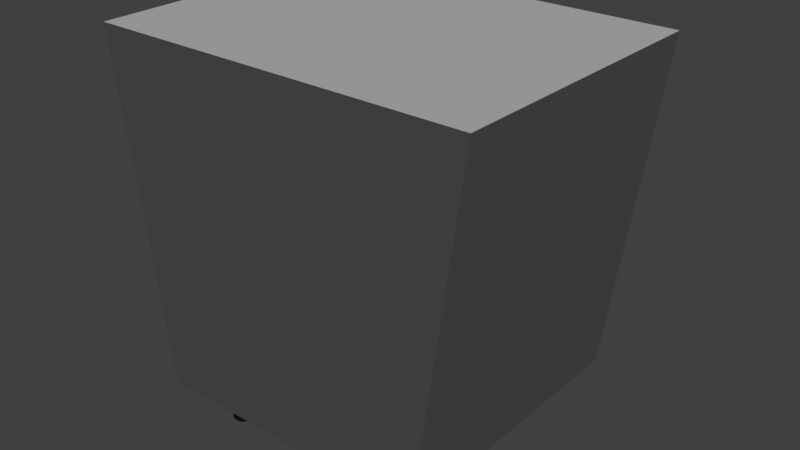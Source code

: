 # Source: speaker003.blend  (saved by Blender 2.79.0; exported with 4.5.12 LTS)
import bpy
from mathutils import Matrix  # noqa: F401  (used for matrix-valued properties, if any)

bpy.ops.wm.read_factory_settings(use_empty=True)
scene = bpy.context.scene
scene.name = 'Scene'

# ---- collections
col_collection_1 = bpy.data.collections.new('Collection 1'); scene.collection.children.link(col_collection_1)

# ---- materials (node trees are filled in below, after node groups)
mat_speaker_texture = bpy.data.materials.new('speaker_texture')
mat_speaker_texture.alpha_threshold = 0.0
mat_speaker_texture.use_transparent_shadow = False
mat_speaker_texture.roughness = 0.5
mat_speaker_texture.line_color = (0.0, 0.0, 0.0, 1.0)
mat_speaker_shell = bpy.data.materials.new('speaker_shell')
mat_speaker_shell.alpha_threshold = 0.0
mat_speaker_shell.use_transparent_shadow = False
mat_speaker_shell.diffuse_color = (0.5173, 0.5173, 0.5173, 1.0)
mat_speaker_shell.roughness = 0.5
mat_speaker_plastic = bpy.data.materials.new('speaker_plastic')
mat_speaker_plastic.alpha_threshold = 0.0
mat_speaker_plastic.use_transparent_shadow = False
mat_speaker_plastic.diffuse_color = (0.08353, 0.08353, 0.08353, 1.0)
mat_speaker_plastic.specular_color = (0.448, 0.448, 0.448)
mat_speaker_plastic.roughness = 0.5
mat_speaker_plastic.specular_intensity = 0.7083
mat_speaker_mesh = bpy.data.materials.new('speaker_mesh')
mat_speaker_mesh.alpha_threshold = 0.0
mat_speaker_mesh.use_transparent_shadow = False
mat_speaker_mesh.diffuse_color = (0.04696, 0.04696, 0.04696, 1.0)
mat_speaker_mesh.roughness = 0.5
mat_speaker_mesh.specular_intensity = 0.07292

# ---- material node trees

# ---- world
world_world = bpy.data.worlds.new('World'); scene.world = world_world
world_world.color = (0.05088, 0.05088, 0.05088)
world_world.use_sun_shadow = False
world_world.sun_shadow_jitter_overblur = 0.0
world_world.cycles.sampling_method = 'MANUAL'

# ---- lights
light_hemi = bpy.data.lights.new('Hemi', 'SUN')
light_hemi.transmission_factor = 0.0
light_hemi.angle = 0.1993
light_hemi.energy = 1.0
light_hemi.shadow_buffer_clip_start = 0.5
light_hemi.shadow_soft_size = 0.1
light_hemi.shadow_cascade_max_distance = 1000.0

# ---- meshes
me_cube = bpy.data.meshes.new('Cube')
me_cube.from_pydata([(0.75, 0.75, 0.2002), (0.75, -0.75, 0.2002), (-0.75, -0.75, 0.2002), (-0.75, 0.75, 0.2002), (1.0, 0.75, 2.0), (1.0, -0.75, 2.0), (-1.0, -0.75, 2.0), (-1.0, 0.75, 2.0), (-0.5, -0.4948, 0.0), (-0.5, -0.46, 0.2252), (-0.4724, -0.5022, 0.0), (-0.455, -0.4721, 0.2252), (-0.4522, -0.5224, 0.0), (-0.4221, -0.505, 0.2252), (-0.4448, -0.55, 0.0), (-0.41, -0.55, 0.2252), (-0.4522, -0.5776, 0.0), (-0.4221, -0.595, 0.2252), (-0.4724, -0.5978, 0.0), (-0.455, -0.6279, 0.2252), (-0.5, -0.6052, 0.0), (-0.5, -0.64, 0.2252), (-0.5276, -0.5978, 0.0), (-0.545, -0.6279, 0.2252), (-0.5478, -0.5776, 0.0), (-0.5779, -0.595, 0.2252), (-0.5552, -0.55, 0.0), (-0.59, -0.55, 0.2252), (-0.5478, -0.5224, 0.0), (-0.5779, -0.505, 0.2252), (-0.5276, -0.5022, 0.0), (-0.545, -0.4721, 0.2252), (0.5, -0.4948, 0.0), (0.5, -0.46, 0.2252), (0.5276, -0.5022, 0.0), (0.545, -0.4721, 0.2252), (0.5478, -0.5224, 0.0), (0.5779, -0.505, 0.2252), (0.5552, -0.55, 0.0), (0.59, -0.55, 0.2252), (0.5478, -0.5776, 0.0), (0.5779, -0.595, 0.2252), (0.5276, -0.5978, 0.0), (0.545, -0.6279, 0.2252), (0.5, -0.6052, 0.0), (0.5, -0.64, 0.2252), (0.4724, -0.5978, 0.0), (0.455, -0.6279, 0.2252), (0.4522, -0.5776, 0.0), (0.4221, -0.595, 0.2252), (0.4448, -0.55, 0.0), (0.41, -0.55, 0.2252), (0.4522, -0.5224, 0.0), (0.4221, -0.505, 0.2252), (0.4724, -0.5022, 0.0), (0.455, -0.4721, 0.2252), (0.5, 0.6052, 0.0), (0.5, 0.64, 0.2252), (0.5276, 0.5978, 0.0), (0.545, 0.6279, 0.2252), (0.5478, 0.5776, 0.0), (0.5779, 0.595, 0.2252), (0.5552, 0.55, 0.0), (0.59, 0.55, 0.2252), (0.5478, 0.5224, 0.0), (0.5779, 0.505, 0.2252), (0.5276, 0.5022, 0.0), (0.545, 0.4721, 0.2252), (0.5, 0.4948, 0.0), (0.5, 0.46, 0.2252), (0.4724, 0.5022, 0.0), (0.455, 0.4721, 0.2252), (0.4522, 0.5224, 0.0), (0.4221, 0.505, 0.2252), (0.4448, 0.55, 0.0), (0.41, 0.55, 0.2252), (0.4522, 0.5776, 0.0), (0.4221, 0.595, 0.2252), (0.4724, 0.5978, 0.0), (0.455, 0.6279, 0.2252), (-0.5, 0.6052, 0.0), (-0.5, 0.64, 0.2252), (-0.4724, 0.5978, 0.0), (-0.455, 0.6279, 0.2252), (-0.4522, 0.5776, 0.0), (-0.4221, 0.595, 0.2252), (-0.4448, 0.55, 0.0), (-0.41, 0.55, 0.2252), (-0.4522, 0.5224, 0.0), (-0.4221, 0.505, 0.2252), (-0.4724, 0.5022, 0.0), (-0.455, 0.4721, 0.2252), (-0.5, 0.4948, 0.0), (-0.5, 0.46, 0.2252), (-0.5276, 0.5022, 0.0), (-0.545, 0.4721, 0.2252), (-0.5478, 0.5224, 0.0), (-0.5779, 0.505, 0.2252), (-0.5552, 0.55, 0.0), (-0.59, 0.55, 0.2252), (-0.5478, 0.5776, 0.0), (-0.5779, 0.595, 0.2252), (-0.5276, 0.5978, 0.0), (-0.545, 0.6279, 0.2252), (0.0, 0.7292, 1.54), (-0.27, 0.7292, 1.468), (-0.4677, 0.7292, 1.27), (-0.54, 0.7292, 1.0), (-0.4677, 0.7292, 0.73), (-0.27, 0.7292, 0.5324), (-8.154e-08, 0.7292, 0.46), (0.27, 0.7292, 0.5324), (0.4677, 0.7292, 0.73), (0.54, 0.7292, 1.0), (0.4677, 0.7292, 1.27), (0.27, 0.7292, 1.468), (2.289e-09, 0.8835, 1.495), (-0.2474, 0.8835, 1.428), (-0.4285, 0.8835, 1.247), (-0.4947, 0.8835, 1.0), (-0.4285, 0.8835, 0.7526), (-0.2474, 0.8835, 0.5715), (-7.242e-08, 0.8835, 0.5053), (0.2474, 0.8835, 0.5715), (0.4285, 0.8835, 0.7526), (0.4947, 0.8835, 1.0), (0.4285, 0.8835, 1.247), (0.2474, 0.8835, 1.428), (3.478e-09, 0.9085, 1.418), (-0.2089, 0.9085, 1.362), (-0.3618, 0.9085, 1.209), (-0.4178, 0.9085, 1.0), (-0.3618, 0.9085, 0.7911), (-0.2089, 0.9085, 0.6382), (-5.961e-08, 0.9085, 0.5822), (0.2089, 0.9085, 0.6382), (0.3618, 0.9085, 0.7911), (0.4178, 0.9085, 1.0), (0.3618, 0.9085, 1.209), (0.2089, 0.9085, 1.362), (3.071e-09, 0.8468, 1.342), (-0.1709, 0.8468, 1.296), (-0.296, 0.8468, 1.171), (-0.3418, 0.8468, 1.0), (-0.296, 0.8468, 0.8291), (-0.1709, 0.8468, 0.704), (-4.853e-08, 0.8468, 0.6582), (0.1709, 0.8468, 0.704), (0.296, 0.8468, 0.8291), (0.3418, 0.8468, 1.0), (0.296, 0.8468, 1.171), (0.1709, 0.8468, 1.296), (6.334e-08, 0.8407, 0.9068), (0.02412, 0.8667, 0.9582), (0.0466, 0.8407, 0.9193), (0.0714, 0.7994, 0.8763), (0.0903, 0.7789, 0.8436), (0.04178, 0.8667, 0.9759), (0.08072, 0.8407, 0.9534), (0.1237, 0.7994, 0.9286), (0.04825, 0.8667, 1.0), (0.0932, 0.8407, 1.0), (0.1428, 0.7994, 1.0), (0.04178, 0.8667, 1.024), (0.08072, 0.8407, 1.047), (0.1237, 0.7994, 1.071), (0.02412, 0.8667, 1.042), (0.0466, 0.8407, 1.081), (0.0714, 0.7994, 1.124), (6.454e-08, 0.8667, 1.048), (5.76e-08, 0.8407, 1.093), (4.717e-08, 0.7994, 1.143), (-0.02412, 0.8667, 1.042), (-0.0466, 0.8407, 1.081), (-0.0714, 0.7994, 1.124), (-0.04178, 0.8667, 1.024), (-0.08072, 0.8407, 1.047), (-0.1237, 0.7994, 1.071), (-0.04825, 0.8667, 1.0), (-0.0932, 0.8407, 1.0), (-0.1428, 0.7994, 1.0), (-0.04178, 0.8667, 0.9759), (-0.08072, 0.8407, 0.9534), (-0.1237, 0.7994, 0.9286), (-0.1564, 0.7789, 0.9097), (-0.02412, 0.8667, 0.9582), (-0.0466, 0.8407, 0.9193), (-0.0714, 0.7994, 0.8763), (-0.0903, 0.7789, 0.8436), (6.334e-08, 0.8826, 1.0), (7.009e-08, 0.8667, 0.9518), (8.93e-08, 0.7994, 0.8572), (6.527e-09, 0.7789, 1.18), (-0.09016, 0.7789, 1.156), (-0.1562, 0.7789, 1.09), (-0.1803, 0.7789, 1.0), (-2.07e-08, 0.7789, 0.8197), (0.1562, 0.7789, 0.9098), (0.1803, 0.7789, 1.0), (0.1562, 0.7789, 1.09), (0.09016, 0.7789, 1.156)], [], [(0, 1, 2, 3), (4, 7, 6, 5), (0, 4, 5, 1), (1, 5, 6, 2), (2, 6, 7, 3), (4, 0, 3, 7), (8, 9, 11, 10), (10, 11, 13, 12), (12, 13, 15, 14), (14, 15, 17, 16), (16, 17, 19, 18), (18, 19, 21, 20), (20, 21, 23, 22), (22, 23, 25, 24), (24, 25, 27, 26), (26, 27, 29, 28), (28, 29, 31, 30), (30, 31, 9, 8), (8, 10, 12, 14, 16, 18, 20, 22, 24, 26, 28, 30), (32, 33, 35, 34), (34, 35, 37, 36), (36, 37, 39, 38), (38, 39, 41, 40), (40, 41, 43, 42), (42, 43, 45, 44), (44, 45, 47, 46), (46, 47, 49, 48), (48, 49, 51, 50), (50, 51, 53, 52), (52, 53, 55, 54), (54, 55, 33, 32), (32, 34, 36, 38, 40, 42, 44, 46, 48, 50, 52, 54), (56, 57, 59, 58), (58, 59, 61, 60), (60, 61, 63, 62), (62, 63, 65, 64), (64, 65, 67, 66), (66, 67, 69, 68), (68, 69, 71, 70), (70, 71, 73, 72), (72, 73, 75, 74), (74, 75, 77, 76), (76, 77, 79, 78), (78, 79, 57, 56), (56, 58, 60, 62, 64, 66, 68, 70, 72, 74, 76, 78), (80, 81, 83, 82), (82, 83, 85, 84), (84, 85, 87, 86), (86, 87, 89, 88), (88, 89, 91, 90), (90, 91, 93, 92), (92, 93, 95, 94), (94, 95, 97, 96), (96, 97, 99, 98), (98, 99, 101, 100), (100, 101, 103, 102), (102, 103, 81, 80), (80, 82, 84, 86, 88, 90, 92, 94, 96, 98, 100, 102), (106, 118, 119, 107), (113, 125, 126, 114), (110, 122, 123, 111), (107, 119, 120, 108), (114, 126, 127, 115), (104, 116, 117, 105), (111, 123, 124, 112), (108, 120, 121, 109), (115, 127, 116, 104), (105, 117, 118, 106), (112, 124, 125, 113), (109, 121, 122, 110), (123, 135, 136, 124), (120, 132, 133, 121), (127, 139, 128, 116), (117, 129, 130, 118), (124, 136, 137, 125), (121, 133, 134, 122), (118, 130, 131, 119), (125, 137, 138, 126), (122, 134, 135, 123), (119, 131, 132, 120), (126, 138, 139, 127), (116, 128, 129, 117), (128, 140, 141, 129), (135, 147, 148, 136), (132, 144, 145, 133), (139, 151, 140, 128), (129, 141, 142, 130), (136, 148, 149, 137), (133, 145, 146, 134), (130, 142, 143, 131), (137, 149, 150, 138), (134, 146, 147, 135), (131, 143, 144, 132), (138, 150, 151, 139), (196, 191, 155, 156), (190, 189, 153), (152, 190, 153, 154), (191, 152, 154, 155), (155, 159, 197, 156), (155, 154, 158, 159), (153, 189, 157), (154, 153, 157, 158), (157, 189, 160), (197, 159, 162, 198), (158, 157, 160, 161), (159, 158, 161, 162), (162, 165, 199, 198), (160, 189, 163), (161, 160, 163, 164), (162, 161, 164, 165), (164, 163, 166, 167), (165, 168, 200, 199), (165, 164, 167, 168), (163, 189, 166), (166, 189, 169), (200, 168, 171, 192), (167, 166, 169, 170), (168, 167, 170, 171), (171, 170, 173, 174), (171, 174, 193, 192), (169, 189, 172), (170, 169, 172, 173), (173, 172, 175, 176), (174, 177, 194, 193), (174, 173, 176, 177), (172, 189, 175), (177, 180, 195, 194), (175, 189, 178), (176, 175, 178, 179), (177, 176, 179, 180), (180, 179, 182, 183), (180, 183, 184, 195), (178, 189, 181), (179, 178, 181, 182), (184, 183, 187, 188), (182, 181, 185, 186), (183, 182, 186, 187), (181, 189, 185), (187, 191, 196, 188), (185, 189, 190), (186, 185, 190, 152), (187, 186, 152, 191), (151, 150, 199, 200), (141, 140, 192, 193), (148, 147, 156, 197), (145, 144, 184, 188), (140, 151, 200, 192), (142, 141, 193, 194), (149, 148, 197, 198), (146, 145, 188, 196), (143, 142, 194, 195), (150, 149, 198, 199), (147, 146, 196, 156), (144, 143, 195, 184)])
me_cube.polygons.foreach_set('material_index', [0, 0, 0, 0, 0, 0, 2, 2, 2, 2, 2, 2, 2, 2, 2, 2, 2, 2, 2, 2, 2, 2, 2, 2, 2, 2, 2, 2, 2, 2, 2, 2, 2, 2, 2, 2, 2, 2, 2, 2, 2, 2, 2, 2, 2, 2, 2, 2, 2, 2, 2, 2, 2, 2, 2, 2, 2, 2, 2, 2, 2, 2, 2, 2, 2, 2, 2, 2, 2, 2, 2, 2, 2, 2, 2, 2, 2, 2, 2, 2, 2, 2, 2, 2, 2, 2, 2, 2, 2, 2, 2, 2, 2, 2, 2, 2, 2, 2, 2, 2, 2, 2, 2, 2, 2, 2, 2, 2, 2, 2, 2, 2, 2, 2, 2, 2, 2, 2, 2, 2, 2, 2, 2, 2, 2, 2, 2, 2, 2, 2, 2, 2, 2, 2, 2, 2, 2, 2, 2, 2, 2, 2, 3, 3, 3, 3, 3, 3, 3, 3, 3, 3, 3, 3])
_uv = me_cube.uv_layers.new(name='UVMap')
_uv.uv.foreach_set('vector', [0.8508, 0.7641, 0.8508, 0.9844, 0.6306, 0.9844, 0.6306, 0.7641, 0.5512, 0.9912, 0.2575, 0.9912, 0.2575, 0.7709, 0.5512, 0.7709, 0.2439, 0.2156, 0.2806, 0.4799, 0.06246, 0.5102, 0.02574, 0.2459, 0.5125, 0.4893, 0.5492, 0.7536, 0.2555, 0.7536, 0.2922, 0.4893, 0.7805, 0.2475, 0.7438, 0.5118, 0.5256, 0.4815, 0.5624, 0.2172, 0.5496, 0.2161, 0.5129, 0.4804, 0.2926, 0.4804, 0.2559, 0.2161, 0.9362, 0.2235, 0.9289, 0.2505, 0.9162, 0.2432, 0.936, 0.2234, 0.936, 0.2234, 0.9162, 0.2432, 0.9089, 0.2305, 0.9359, 0.2233, 0.9359, 0.2233, 0.9089, 0.2305, 0.9089, 0.2158, 0.9359, 0.2231, 0.9359, 0.2231, 0.9089, 0.2158, 0.9162, 0.2031, 0.936, 0.223, 0.936, 0.223, 0.9162, 0.2031, 0.9289, 0.1958, 0.9361, 0.2228, 0.9361, 0.2228, 0.9289, 0.1958, 0.9436, 0.1958, 0.9363, 0.2228, 0.9363, 0.2228, 0.9436, 0.1958, 0.9563, 0.2031, 0.9365, 0.2229, 0.9365, 0.2229, 0.9563, 0.2031, 0.9636, 0.2158, 0.9366, 0.223, 0.9366, 0.223, 0.9636, 0.2158, 0.9636, 0.2305, 0.9366, 0.2232, 0.9366, 0.2232, 0.9636, 0.2305, 0.9563, 0.2432, 0.9365, 0.2234, 0.9365, 0.2234, 0.9563, 0.2432, 0.9436, 0.2505, 0.9364, 0.2235, 0.9364, 0.2235, 0.9436, 0.2505, 0.9289, 0.2505, 0.9362, 0.2235, 0.9362, 0.2235, 0.936, 0.2234, 0.9359, 0.2233, 0.9359, 0.2231, 0.936, 0.223, 0.9361, 0.2228, 0.9363, 0.2228, 0.9365, 0.2229, 0.9366, 0.223, 0.9366, 0.2232, 0.9365, 0.2234, 0.9364, 0.2235, 0.9366, 0.05804, 0.9636, 0.06531, 0.9563, 0.07805, 0.9365, 0.05821, 0.9365, 0.05821, 0.9563, 0.07805, 0.9436, 0.08539, 0.9364, 0.05832, 0.9364, 0.05832, 0.9436, 0.08539, 0.9289, 0.08538, 0.9362, 0.05835, 0.9362, 0.05835, 0.9289, 0.08538, 0.9162, 0.07806, 0.9361, 0.05827, 0.9361, 0.05827, 0.9162, 0.07806, 0.9089, 0.06538, 0.9359, 0.05813, 0.9359, 0.05813, 0.9089, 0.06538, 0.9089, 0.05069, 0.9359, 0.05795, 0.9359, 0.05795, 0.9089, 0.05069, 0.9162, 0.03796, 0.936, 0.05778, 0.936, 0.05778, 0.9162, 0.03796, 0.9289, 0.03061, 0.9361, 0.05767, 0.9361, 0.05767, 0.9289, 0.03061, 0.9436, 0.03061, 0.9363, 0.05765, 0.9363, 0.05765, 0.9436, 0.03061, 0.9563, 0.03794, 0.9365, 0.05772, 0.9365, 0.05772, 0.9563, 0.03794, 0.9636, 0.05064, 0.9366, 0.05786, 0.9366, 0.05786, 0.9636, 0.05064, 0.9636, 0.06531, 0.9366, 0.05804, 0.9366, 0.05804, 0.9365, 0.05821, 0.9364, 0.05832, 0.9362, 0.05835, 0.9361, 0.05827, 0.9359, 0.05813, 0.9359, 0.05795, 0.936, 0.05778, 0.9361, 0.05767, 0.9363, 0.05765, 0.9365, 0.05772, 0.9366, 0.05786, 0.9362, 0.1685, 0.9289, 0.1955, 0.9162, 0.1882, 0.936, 0.1684, 0.936, 0.1684, 0.9162, 0.1882, 0.9089, 0.1754, 0.9359, 0.1683, 0.9359, 0.1683, 0.9089, 0.1754, 0.9089, 0.1608, 0.9359, 0.1681, 0.9359, 0.1681, 0.9089, 0.1608, 0.9162, 0.1481, 0.936, 0.1679, 0.936, 0.1679, 0.9162, 0.1481, 0.9289, 0.1407, 0.9361, 0.1678, 0.9361, 0.1678, 0.9289, 0.1407, 0.9436, 0.1407, 0.9363, 0.1677, 0.9363, 0.1677, 0.9436, 0.1407, 0.9563, 0.148, 0.9365, 0.1678, 0.9365, 0.1678, 0.9563, 0.148, 0.9636, 0.1608, 0.9366, 0.1679, 0.9366, 0.1679, 0.9636, 0.1608, 0.9636, 0.1754, 0.9366, 0.1681, 0.9366, 0.1681, 0.9636, 0.1754, 0.9563, 0.1881, 0.9365, 0.1683, 0.9365, 0.1683, 0.9563, 0.1881, 0.9436, 0.1955, 0.9364, 0.1684, 0.9364, 0.1684, 0.9436, 0.1955, 0.9289, 0.1955, 0.9362, 0.1685, 0.9362, 0.1685, 0.936, 0.1684, 0.9359, 0.1683, 0.9359, 0.1681, 0.936, 0.1679, 0.9361, 0.1678, 0.9363, 0.1677, 0.9365, 0.1678, 0.9366, 0.1679, 0.9366, 0.1681, 0.9365, 0.1683, 0.9364, 0.1684, 0.9362, 0.1134, 0.9289, 0.1404, 0.9162, 0.1331, 0.936, 0.1133, 0.936, 0.1133, 0.9162, 0.1331, 0.9089, 0.1204, 0.9359, 0.1132, 0.9359, 0.1132, 0.9089, 0.1204, 0.9089, 0.1057, 0.9359, 0.113, 0.9359, 0.113, 0.9089, 0.1057, 0.9162, 0.09303, 0.936, 0.1129, 0.936, 0.1129, 0.9162, 0.09303, 0.9289, 0.08568, 0.9361, 0.1127, 0.9361, 0.1127, 0.9289, 0.08568, 0.9436, 0.08565, 0.9363, 0.1127, 0.9363, 0.1127, 0.9436, 0.08565, 0.9563, 0.09299, 0.9365, 0.1128, 0.9365, 0.1128, 0.9563, 0.09299, 0.9636, 0.1057, 0.9366, 0.1129, 0.9366, 0.1129, 0.9636, 0.1057, 0.9636, 0.1204, 0.9366, 0.1131, 0.9366, 0.1131, 0.9636, 0.1204, 0.9563, 0.1331, 0.9365, 0.1133, 0.9365, 0.1133, 0.9563, 0.1331, 0.9436, 0.1404, 0.9364, 0.1134, 0.9364, 0.1134, 0.9436, 0.1404, 0.9289, 0.1404, 0.9362, 0.1134, 0.9362, 0.1134, 0.936, 0.1133, 0.9359, 0.1132, 0.9359, 0.113, 0.936, 0.1129, 0.9361, 0.1127, 0.9363, 0.1127, 0.9365, 0.1128, 0.9366, 0.1129, 0.9366, 0.1131, 0.9365, 0.1133, 0.9364, 0.1134, 0.7432, 0.05637, 0.762, 0.07607, 0.7439, 0.1083, 0.7178, 0.1006, 0.9086, 0.1517, 0.8824, 0.144, 0.8821, 0.1069, 0.9086, 0.1004, 0.7875, 0.2215, 0.7952, 0.1953, 0.8322, 0.195, 0.8386, 0.2216, 0.7178, 0.1006, 0.7439, 0.1083, 0.7442, 0.1452, 0.7178, 0.1516, 0.9086, 0.1004, 0.8821, 0.1069, 0.8632, 0.07498, 0.8829, 0.05612, 0.8385, 0.03061, 0.8309, 0.05681, 0.7939, 0.05722, 0.7874, 0.03074, 0.8386, 0.2216, 0.8322, 0.195, 0.8641, 0.1762, 0.883, 0.196, 0.7178, 0.1516, 0.7442, 0.1452, 0.763, 0.1771, 0.7432, 0.1959, 0.8829, 0.05612, 0.8632, 0.07498, 0.8309, 0.05681, 0.8385, 0.03061, 0.7874, 0.03074, 0.7939, 0.05722, 0.762, 0.07607, 0.7432, 0.05637, 0.883, 0.196, 0.8641, 0.1762, 0.8824, 0.144, 0.9086, 0.1517, 0.7432, 0.1959, 0.763, 0.1771, 0.7952, 0.1953, 0.7875, 0.2215, 0.8322, 0.195, 0.8291, 0.1836, 0.8557, 0.1679, 0.8641, 0.1762, 0.7442, 0.1452, 0.7556, 0.1421, 0.7713, 0.1687, 0.763, 0.1771, 0.8632, 0.07498, 0.8549, 0.08338, 0.8279, 0.06823, 0.8309, 0.05681, 0.7939, 0.05722, 0.797, 0.06861, 0.7704, 0.08436, 0.762, 0.07607, 0.8641, 0.1762, 0.8557, 0.1679, 0.871, 0.1409, 0.8824, 0.144, 0.763, 0.1771, 0.7713, 0.1687, 0.7982, 0.1839, 0.7952, 0.1953, 0.762, 0.07607, 0.7704, 0.08436, 0.7553, 0.1113, 0.7439, 0.1083, 0.8824, 0.144, 0.871, 0.1409, 0.8706, 0.11, 0.8821, 0.1069, 0.7952, 0.1953, 0.7982, 0.1839, 0.8291, 0.1836, 0.8322, 0.195, 0.7439, 0.1083, 0.7553, 0.1113, 0.7556, 0.1421, 0.7442, 0.1452, 0.8821, 0.1069, 0.8706, 0.11, 0.8549, 0.08338, 0.8632, 0.07498, 0.8309, 0.05681, 0.8279, 0.06823, 0.797, 0.06861, 0.7939, 0.05722, 0.8279, 0.06823, 0.8244, 0.08149, 0.8006, 0.08184, 0.797, 0.06861, 0.8291, 0.1836, 0.8256, 0.1704, 0.846, 0.1582, 0.8557, 0.1679, 0.7556, 0.1421, 0.7688, 0.1386, 0.781, 0.159, 0.7713, 0.1687, 0.8549, 0.08338, 0.8452, 0.0931, 0.8244, 0.08149, 0.8279, 0.06823, 0.797, 0.06861, 0.8006, 0.08184, 0.7801, 0.09404, 0.7704, 0.08436, 0.8557, 0.1679, 0.846, 0.1582, 0.8577, 0.1374, 0.871, 0.1409, 0.7713, 0.1687, 0.781, 0.159, 0.8017, 0.1706, 0.7982, 0.1839, 0.7704, 0.08436, 0.7801, 0.09404, 0.7685, 0.1148, 0.7553, 0.1113, 0.871, 0.1409, 0.8577, 0.1374, 0.8574, 0.1136, 0.8706, 0.11, 0.7982, 0.1839, 0.8017, 0.1706, 0.8256, 0.1704, 0.8291, 0.1836, 0.7553, 0.1113, 0.7685, 0.1148, 0.7688, 0.1386, 0.7556, 0.1421, 0.8706, 0.11, 0.8574, 0.1136, 0.8452, 0.0931, 0.8549, 0.08338, 0.8074, 0.1485, 0.8087, 0.1433, 0.8179, 0.1432, 0.8194, 0.1485, 0.812, 0.1308, 0.8132, 0.1261, 0.8145, 0.1308, 0.8107, 0.136, 0.812, 0.1308, 0.8145, 0.1308, 0.816, 0.1359, 0.8087, 0.1433, 0.8107, 0.136, 0.816, 0.1359, 0.8179, 0.1432, 0.8179, 0.1432, 0.8258, 0.1385, 0.8297, 0.1423, 0.8194, 0.1485, 0.8179, 0.1432, 0.816, 0.1359, 0.8205, 0.1332, 0.8258, 0.1385, 0.8145, 0.1308, 0.8132, 0.1261, 0.8167, 0.1295, 0.816, 0.1359, 0.8145, 0.1308, 0.8167, 0.1295, 0.8205, 0.1332, 0.8167, 0.1295, 0.8132, 0.1261, 0.8179, 0.1273, 0.8297, 0.1423, 0.8258, 0.1385, 0.8303, 0.1305, 0.8356, 0.1319, 0.8205, 0.1332, 0.8167, 0.1295, 0.8179, 0.1273, 0.8231, 0.1286, 0.8258, 0.1385, 0.8205, 0.1332, 0.8231, 0.1286, 0.8303, 0.1305, 0.8303, 0.1305, 0.8303, 0.1214, 0.8355, 0.1199, 0.8356, 0.1319, 0.8179, 0.1273, 0.8132, 0.1261, 0.8178, 0.1248, 0.8231, 0.1286, 0.8179, 0.1273, 0.8178, 0.1248, 0.823, 0.1233, 0.8303, 0.1305, 0.8231, 0.1286, 0.823, 0.1233, 0.8303, 0.1214, 0.823, 0.1233, 0.8178, 0.1248, 0.8165, 0.1226, 0.8202, 0.1188, 0.8303, 0.1214, 0.8256, 0.1134, 0.8294, 0.1096, 0.8355, 0.1199, 0.8303, 0.1214, 0.823, 0.1233, 0.8202, 0.1188, 0.8256, 0.1134, 0.8178, 0.1248, 0.8132, 0.1261, 0.8165, 0.1226, 0.8165, 0.1226, 0.8132, 0.1261, 0.8143, 0.1214, 0.8294, 0.1096, 0.8256, 0.1134, 0.8176, 0.1089, 0.8189, 0.1037, 0.8202, 0.1188, 0.8165, 0.1226, 0.8143, 0.1214, 0.8157, 0.1161, 0.8256, 0.1134, 0.8202, 0.1188, 0.8157, 0.1161, 0.8176, 0.1089, 0.8176, 0.1089, 0.8157, 0.1161, 0.8104, 0.1163, 0.8084, 0.109, 0.8176, 0.1089, 0.8084, 0.109, 0.8069, 0.1038, 0.8189, 0.1037, 0.8143, 0.1214, 0.8132, 0.1261, 0.8118, 0.1214, 0.8157, 0.1161, 0.8143, 0.1214, 0.8118, 0.1214, 0.8104, 0.1163, 0.8104, 0.1163, 0.8118, 0.1214, 0.8096, 0.1227, 0.8058, 0.1189, 0.8084, 0.109, 0.8005, 0.1136, 0.7966, 0.1099, 0.8069, 0.1038, 0.8084, 0.109, 0.8104, 0.1163, 0.8058, 0.1189, 0.8005, 0.1136, 0.8118, 0.1214, 0.8132, 0.1261, 0.8096, 0.1227, 0.8005, 0.1136, 0.7959, 0.1216, 0.7907, 0.1203, 0.7966, 0.1099, 0.8096, 0.1227, 0.8132, 0.1261, 0.8084, 0.125, 0.8058, 0.1189, 0.8096, 0.1227, 0.8084, 0.125, 0.8032, 0.1236, 0.8005, 0.1136, 0.8058, 0.1189, 0.8032, 0.1236, 0.7959, 0.1216, 0.7959, 0.1216, 0.8032, 0.1236, 0.8033, 0.1289, 0.796, 0.1308, 0.7959, 0.1216, 0.796, 0.1308, 0.7908, 0.1323, 0.7907, 0.1203, 0.8084, 0.125, 0.8132, 0.1261, 0.8085, 0.1275, 0.8032, 0.1236, 0.8084, 0.125, 0.8085, 0.1275, 0.8033, 0.1289, 0.7908, 0.1323, 0.796, 0.1308, 0.8007, 0.1388, 0.7969, 0.1427, 0.8033, 0.1289, 0.8085, 0.1275, 0.8098, 0.1296, 0.806, 0.1335, 0.796, 0.1308, 0.8033, 0.1289, 0.806, 0.1335, 0.8007, 0.1388, 0.8085, 0.1275, 0.8132, 0.1261, 0.8098, 0.1296, 0.8007, 0.1388, 0.8087, 0.1433, 0.8074, 0.1485, 0.7969, 0.1427, 0.8098, 0.1296, 0.8132, 0.1261, 0.812, 0.1308, 0.806, 0.1335, 0.8098, 0.1296, 0.812, 0.1308, 0.8107, 0.136, 0.8007, 0.1388, 0.806, 0.1335, 0.8107, 0.136, 0.8087, 0.1433, 0.6403, 0.6143, 0.6525, 0.6348, 0.6306, 0.6412, 0.6245, 0.6308, 0.5957, 0.6031, 0.6195, 0.6027, 0.614, 0.6249, 0.602, 0.625, 0.6411, 0.6794, 0.6207, 0.6916, 0.6145, 0.6697, 0.6248, 0.6635, 0.5761, 0.6803, 0.5639, 0.6598, 0.5859, 0.6535, 0.5919, 0.6639, 0.6195, 0.6027, 0.6403, 0.6143, 0.6245, 0.6308, 0.614, 0.6249, 0.5752, 0.6153, 0.5957, 0.6031, 0.602, 0.625, 0.5917, 0.6311, 0.6528, 0.6586, 0.6411, 0.6794, 0.6248, 0.6635, 0.6307, 0.6531, 0.5968, 0.6919, 0.5761, 0.6803, 0.5919, 0.6639, 0.6025, 0.6698, 0.5636, 0.636, 0.5752, 0.6153, 0.5917, 0.6311, 0.5858, 0.6415, 0.6525, 0.6348, 0.6528, 0.6586, 0.6307, 0.6531, 0.6306, 0.6412, 0.6207, 0.6916, 0.5968, 0.6919, 0.6025, 0.6698, 0.6145, 0.6697, 0.5639, 0.6598, 0.5636, 0.636, 0.5858, 0.6415, 0.5859, 0.6535])
me_cube.materials.append(mat_speaker_texture)
me_cube.materials.append(mat_speaker_shell)
me_cube.materials.append(mat_speaker_plastic)
me_cube.materials.append(mat_speaker_mesh)
me_cube.use_remesh_preserve_volume = False
me_cube.use_remesh_preserve_attributes = False
me_cube.use_mirror_vertex_groups = False
me_cube.update()

# ---- objects
ob_hemi = bpy.data.objects.new('Hemi', light_hemi)
ob_speaker003 = bpy.data.objects.new('speaker003', None)
ob_speaker003_1 = bpy.data.objects.new('Speaker003', me_cube)

# ---- transforms, parenting, visibility, modifiers, constraints
ob_hemi.location = (0.0, 0.0, 0.0)
ob_hemi.lineart.crease_threshold = 0.0
ob_speaker003.location = (0.0, 0.0, 0.0)
ob_speaker003.empty_image_offset = (0.0, 0.0)
ob_speaker003.lineart.crease_threshold = 0.0
ob_speaker003_1.parent = ob_speaker003
ob_speaker003_1.location = (0.0, 0.0, 0.0)
ob_speaker003_1.lock_rotations_4d = False
ob_speaker003_1.empty_display_type = 'ARROWS'
ob_speaker003_1.lineart.crease_threshold = 0.0

# ---- collection membership
col_collection_1.objects.link(ob_hemi)
col_collection_1.objects.link(ob_speaker003)
col_collection_1.objects.link(ob_speaker003_1)

# ---- scene / render settings (as saved in the file)
scene.frame_start = 1; scene.frame_end = 250; scene.frame_set(1)
scene.render.engine = 'BLENDER_EEVEE_NEXT'
scene.render.resolution_percentage = 50
scene.render.dither_intensity = 0.0
scene.cycles.use_denoising = False
scene.cycles.samples = 128
scene.cycles.sampling_pattern = 'TABULATED_SOBOL'
scene.cycles.use_adaptive_sampling = False
scene.cycles.use_light_tree = False
scene.cycles.blur_glossy = 0.0
scene.cycles.sample_clamp_indirect = 0.0
scene.view_settings.view_transform = 'Standard'
bpy.context.view_layer.update()

# ---- added for rendering (the .blend has no active camera): camera
cam_auto = bpy.data.cameras.new('AutoCamera')
cam_auto.lens = 50.0
cam_auto.sensor_width = 36.0
cam_auto.clip_end = 1000.0
ob_auto_camera = bpy.data.objects.new('AutoCamera', cam_auto)
scene.collection.objects.link(ob_auto_camera)
ob_auto_camera.location = (3.03363, -3.56112, 3.4269)
ob_auto_camera.rotation_euler = (1.09748, -7.21219e-08, 0.694738)
scene.camera = ob_auto_camera
bpy.context.view_layer.update()
